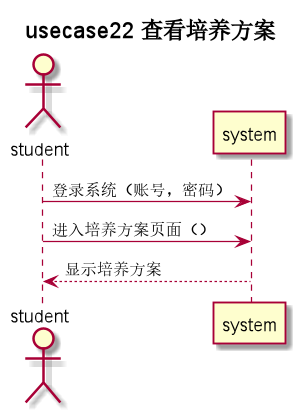

The diagram above was rendered by PlantUML. Its source (embedded in the PNG):
@startuml
title usecase22 **查看培养方案**
actor student as u
u -> system: 登录系统（账号，密码）
u -> system: 进入培养方案页面（）
system --> u: 显示培养方案

@enduml